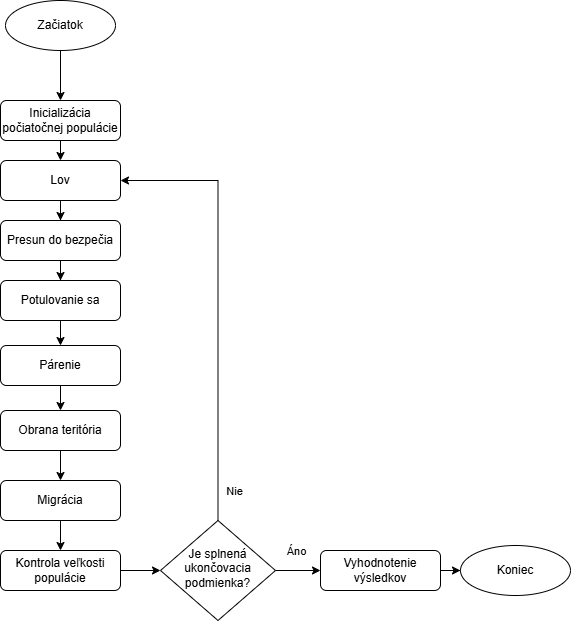

The diagram above was exported from draw.io. Its source (the exported page's mxGraphModel, read from the mxfile embedded in the PNG):
<mxGraphModel dx="1434" dy="738" grid="1" gridSize="10" guides="1" tooltips="1" connect="1" arrows="1" fold="1" page="1" pageScale="1" pageWidth="827" pageHeight="1169" math="0" shadow="0">
  <root>
    <mxCell id="WIyWlLk6GJQsqaUBKTNV-0" />
    <mxCell id="WIyWlLk6GJQsqaUBKTNV-1" parent="WIyWlLk6GJQsqaUBKTNV-0" />
    <mxCell id="WIyWlLk6GJQsqaUBKTNV-3" value="Inicializácia počiatočnej populácie" style="rounded=1;whiteSpace=wrap;html=1;fontSize=12;glass=0;strokeWidth=1;shadow=0;" parent="WIyWlLk6GJQsqaUBKTNV-1" vertex="1">
      <mxGeometry x="160" y="130" width="120" height="40" as="geometry" />
    </mxCell>
    <mxCell id="WIyWlLk6GJQsqaUBKTNV-10" value="Je splnená ukončovacia podmienka?" style="rhombus;whiteSpace=wrap;html=1;shadow=0;fontFamily=Helvetica;fontSize=12;align=center;strokeWidth=1;spacing=6;spacingTop=-4;" parent="WIyWlLk6GJQsqaUBKTNV-1" vertex="1">
      <mxGeometry x="320" y="550" width="115" height="100" as="geometry" />
    </mxCell>
    <mxCell id="yAMlp8zZIbtPhVaVvO4u-15" style="edgeStyle=orthogonalEdgeStyle;rounded=0;orthogonalLoop=1;jettySize=auto;html=1;entryX=0.5;entryY=0;entryDx=0;entryDy=0;" edge="1" parent="WIyWlLk6GJQsqaUBKTNV-1" source="WIyWlLk6GJQsqaUBKTNV-11" target="yAMlp8zZIbtPhVaVvO4u-13">
      <mxGeometry relative="1" as="geometry" />
    </mxCell>
    <mxCell id="WIyWlLk6GJQsqaUBKTNV-11" value="Presun do bezpečia" style="rounded=1;whiteSpace=wrap;html=1;fontSize=12;glass=0;strokeWidth=1;shadow=0;" parent="WIyWlLk6GJQsqaUBKTNV-1" vertex="1">
      <mxGeometry x="160" y="250" width="120" height="40" as="geometry" />
    </mxCell>
    <mxCell id="yAMlp8zZIbtPhVaVvO4u-5" style="edgeStyle=orthogonalEdgeStyle;rounded=0;orthogonalLoop=1;jettySize=auto;html=1;" edge="1" parent="WIyWlLk6GJQsqaUBKTNV-1" source="WIyWlLk6GJQsqaUBKTNV-12" target="yAMlp8zZIbtPhVaVvO4u-4">
      <mxGeometry relative="1" as="geometry" />
    </mxCell>
    <mxCell id="WIyWlLk6GJQsqaUBKTNV-12" value="Vyhodnotenie výsledkov" style="rounded=1;whiteSpace=wrap;html=1;fontSize=12;glass=0;strokeWidth=1;shadow=0;" parent="WIyWlLk6GJQsqaUBKTNV-1" vertex="1">
      <mxGeometry x="480" y="580" width="120" height="40" as="geometry" />
    </mxCell>
    <mxCell id="yAMlp8zZIbtPhVaVvO4u-17" style="edgeStyle=orthogonalEdgeStyle;rounded=0;orthogonalLoop=1;jettySize=auto;html=1;entryX=0.5;entryY=0;entryDx=0;entryDy=0;" edge="1" parent="WIyWlLk6GJQsqaUBKTNV-1" source="yAMlp8zZIbtPhVaVvO4u-0" target="WIyWlLk6GJQsqaUBKTNV-11">
      <mxGeometry relative="1" as="geometry" />
    </mxCell>
    <mxCell id="yAMlp8zZIbtPhVaVvO4u-0" value="Lov" style="rounded=1;whiteSpace=wrap;html=1;fontSize=12;glass=0;strokeWidth=1;shadow=0;" vertex="1" parent="WIyWlLk6GJQsqaUBKTNV-1">
      <mxGeometry x="160" y="190" width="120" height="40" as="geometry" />
    </mxCell>
    <mxCell id="yAMlp8zZIbtPhVaVvO4u-3" style="edgeStyle=orthogonalEdgeStyle;rounded=0;orthogonalLoop=1;jettySize=auto;html=1;entryX=0.5;entryY=0;entryDx=0;entryDy=0;" edge="1" parent="WIyWlLk6GJQsqaUBKTNV-1" source="yAMlp8zZIbtPhVaVvO4u-2" target="WIyWlLk6GJQsqaUBKTNV-3">
      <mxGeometry relative="1" as="geometry" />
    </mxCell>
    <mxCell id="yAMlp8zZIbtPhVaVvO4u-2" value="Začiatok" style="ellipse;whiteSpace=wrap;html=1;" vertex="1" parent="WIyWlLk6GJQsqaUBKTNV-1">
      <mxGeometry x="165" y="30" width="110" height="50" as="geometry" />
    </mxCell>
    <mxCell id="yAMlp8zZIbtPhVaVvO4u-4" value="Koniec" style="ellipse;whiteSpace=wrap;html=1;" vertex="1" parent="WIyWlLk6GJQsqaUBKTNV-1">
      <mxGeometry x="620" y="575" width="110" height="50" as="geometry" />
    </mxCell>
    <mxCell id="yAMlp8zZIbtPhVaVvO4u-6" style="edgeStyle=orthogonalEdgeStyle;rounded=0;orthogonalLoop=1;jettySize=auto;html=1;entryX=0.5;entryY=0;entryDx=0;entryDy=0;exitX=0.5;exitY=1;exitDx=0;exitDy=0;" edge="1" parent="WIyWlLk6GJQsqaUBKTNV-1" source="WIyWlLk6GJQsqaUBKTNV-3" target="yAMlp8zZIbtPhVaVvO4u-0">
      <mxGeometry relative="1" as="geometry">
        <mxPoint x="110" y="170" as="sourcePoint" />
        <mxPoint x="110" y="220" as="targetPoint" />
      </mxGeometry>
    </mxCell>
    <mxCell id="yAMlp8zZIbtPhVaVvO4u-7" style="edgeStyle=orthogonalEdgeStyle;rounded=0;orthogonalLoop=1;jettySize=auto;html=1;entryX=0;entryY=0.5;entryDx=0;entryDy=0;exitX=1;exitY=0.5;exitDx=0;exitDy=0;" edge="1" parent="WIyWlLk6GJQsqaUBKTNV-1" source="yAMlp8zZIbtPhVaVvO4u-20" target="WIyWlLk6GJQsqaUBKTNV-10">
      <mxGeometry relative="1" as="geometry">
        <mxPoint x="240" y="100" as="sourcePoint" />
        <mxPoint x="240" y="150" as="targetPoint" />
      </mxGeometry>
    </mxCell>
    <mxCell id="yAMlp8zZIbtPhVaVvO4u-8" style="edgeStyle=orthogonalEdgeStyle;rounded=0;orthogonalLoop=1;jettySize=auto;html=1;entryX=1;entryY=0.5;entryDx=0;entryDy=0;exitX=0.5;exitY=0;exitDx=0;exitDy=0;" edge="1" parent="WIyWlLk6GJQsqaUBKTNV-1" source="WIyWlLk6GJQsqaUBKTNV-10" target="yAMlp8zZIbtPhVaVvO4u-0">
      <mxGeometry relative="1" as="geometry">
        <mxPoint x="250" y="110" as="sourcePoint" />
        <mxPoint x="250" y="160" as="targetPoint" />
      </mxGeometry>
    </mxCell>
    <mxCell id="yAMlp8zZIbtPhVaVvO4u-12" value="Nie" style="edgeLabel;html=1;align=center;verticalAlign=middle;resizable=0;points=[];" vertex="1" connectable="0" parent="yAMlp8zZIbtPhVaVvO4u-8">
      <mxGeometry x="-0.0333" y="2" relative="1" as="geometry">
        <mxPoint x="18" y="181" as="offset" />
      </mxGeometry>
    </mxCell>
    <mxCell id="yAMlp8zZIbtPhVaVvO4u-9" style="edgeStyle=orthogonalEdgeStyle;rounded=0;orthogonalLoop=1;jettySize=auto;html=1;entryX=0;entryY=0.5;entryDx=0;entryDy=0;exitX=1;exitY=0.5;exitDx=0;exitDy=0;" edge="1" parent="WIyWlLk6GJQsqaUBKTNV-1" source="WIyWlLk6GJQsqaUBKTNV-10" target="WIyWlLk6GJQsqaUBKTNV-12">
      <mxGeometry relative="1" as="geometry">
        <mxPoint x="260" y="120" as="sourcePoint" />
        <mxPoint x="260" y="170" as="targetPoint" />
      </mxGeometry>
    </mxCell>
    <mxCell id="yAMlp8zZIbtPhVaVvO4u-11" value="Áno" style="edgeLabel;html=1;align=center;verticalAlign=middle;resizable=0;points=[];" vertex="1" connectable="0" parent="yAMlp8zZIbtPhVaVvO4u-9">
      <mxGeometry x="-0.1429" y="-1" relative="1" as="geometry">
        <mxPoint x="1" y="-21" as="offset" />
      </mxGeometry>
    </mxCell>
    <mxCell id="yAMlp8zZIbtPhVaVvO4u-16" style="edgeStyle=orthogonalEdgeStyle;rounded=0;orthogonalLoop=1;jettySize=auto;html=1;" edge="1" parent="WIyWlLk6GJQsqaUBKTNV-1" source="yAMlp8zZIbtPhVaVvO4u-13" target="yAMlp8zZIbtPhVaVvO4u-14">
      <mxGeometry relative="1" as="geometry" />
    </mxCell>
    <mxCell id="yAMlp8zZIbtPhVaVvO4u-13" value="Potulovanie sa" style="rounded=1;whiteSpace=wrap;html=1;fontSize=12;glass=0;strokeWidth=1;shadow=0;" vertex="1" parent="WIyWlLk6GJQsqaUBKTNV-1">
      <mxGeometry x="160" y="310" width="120" height="40" as="geometry" />
    </mxCell>
    <mxCell id="yAMlp8zZIbtPhVaVvO4u-21" style="edgeStyle=orthogonalEdgeStyle;rounded=0;orthogonalLoop=1;jettySize=auto;html=1;exitX=0.5;exitY=1;exitDx=0;exitDy=0;entryX=0.5;entryY=0;entryDx=0;entryDy=0;" edge="1" parent="WIyWlLk6GJQsqaUBKTNV-1" source="yAMlp8zZIbtPhVaVvO4u-14" target="yAMlp8zZIbtPhVaVvO4u-18">
      <mxGeometry relative="1" as="geometry" />
    </mxCell>
    <mxCell id="yAMlp8zZIbtPhVaVvO4u-14" value="Párenie" style="rounded=1;whiteSpace=wrap;html=1;fontSize=12;glass=0;strokeWidth=1;shadow=0;" vertex="1" parent="WIyWlLk6GJQsqaUBKTNV-1">
      <mxGeometry x="160" y="375" width="120" height="40" as="geometry" />
    </mxCell>
    <mxCell id="yAMlp8zZIbtPhVaVvO4u-23" style="edgeStyle=orthogonalEdgeStyle;rounded=0;orthogonalLoop=1;jettySize=auto;html=1;exitX=0.5;exitY=1;exitDx=0;exitDy=0;" edge="1" parent="WIyWlLk6GJQsqaUBKTNV-1" source="yAMlp8zZIbtPhVaVvO4u-18" target="yAMlp8zZIbtPhVaVvO4u-19">
      <mxGeometry relative="1" as="geometry" />
    </mxCell>
    <mxCell id="yAMlp8zZIbtPhVaVvO4u-18" value="Obrana teritória" style="rounded=1;whiteSpace=wrap;html=1;fontSize=12;glass=0;strokeWidth=1;shadow=0;" vertex="1" parent="WIyWlLk6GJQsqaUBKTNV-1">
      <mxGeometry x="160" y="440" width="120" height="40" as="geometry" />
    </mxCell>
    <mxCell id="yAMlp8zZIbtPhVaVvO4u-24" style="edgeStyle=orthogonalEdgeStyle;rounded=0;orthogonalLoop=1;jettySize=auto;html=1;exitX=0.5;exitY=1;exitDx=0;exitDy=0;" edge="1" parent="WIyWlLk6GJQsqaUBKTNV-1" source="yAMlp8zZIbtPhVaVvO4u-19" target="yAMlp8zZIbtPhVaVvO4u-20">
      <mxGeometry relative="1" as="geometry" />
    </mxCell>
    <mxCell id="yAMlp8zZIbtPhVaVvO4u-19" value="Migrácia" style="rounded=1;whiteSpace=wrap;html=1;fontSize=12;glass=0;strokeWidth=1;shadow=0;" vertex="1" parent="WIyWlLk6GJQsqaUBKTNV-1">
      <mxGeometry x="160" y="510" width="120" height="40" as="geometry" />
    </mxCell>
    <mxCell id="yAMlp8zZIbtPhVaVvO4u-20" value="Kontrola veľkosti populácie" style="rounded=1;whiteSpace=wrap;html=1;fontSize=12;glass=0;strokeWidth=1;shadow=0;" vertex="1" parent="WIyWlLk6GJQsqaUBKTNV-1">
      <mxGeometry x="160" y="580" width="120" height="40" as="geometry" />
    </mxCell>
  </root>
</mxGraphModel>